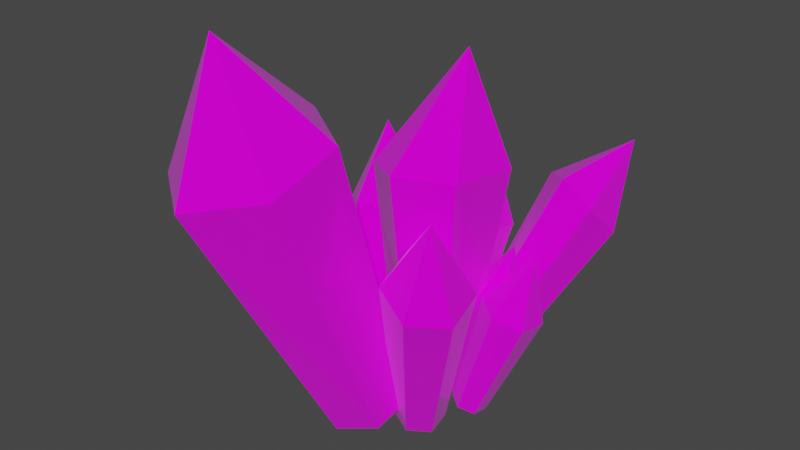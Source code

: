 # Source: crystal.blend  (saved by Blender 2.82.7; exported with 4.5.12 LTS)
import bpy
from mathutils import Matrix  # noqa: F401  (used for matrix-valued properties, if any)

bpy.ops.wm.read_factory_settings(use_empty=True)
scene = bpy.context.scene
scene.name = 'Scene'

# ---- collections
col_collection = bpy.data.collections.new('Collection'); scene.collection.children.link(col_collection)

# ---- images (referenced by path relative to the original .blend; pixels are not part of the script)
import os
ASSET_DIR = os.environ.get("B2B_ASSET_DIR", "")  # directory of the original .blend (textures are referenced by path, not embedded)
HERE = os.path.dirname(os.path.abspath(__file__))  # packed textures are extracted next to this script under _unpacked/

def load_image(name, relpath, width, height, colorspace="sRGB"):
    """Load a texture the original file referenced (path relative to the .blend, or extracted next to this script)."""
    p = next((c for c in (os.path.join(HERE, relpath), os.path.join(ASSET_DIR, relpath)) if relpath and os.path.exists(c)), "")
    if p:
        img = bpy.data.images.load(p, check_existing=True)
        img.name = name
    else:  # same state as the original file: an image datablock whose file is absent (Cycles renders it pink)
        img = bpy.data.images.new(name, width, height)
        img.source = "FILE"
        img.filepath = "//" + (relpath or name)
    img.colorspace_settings.name = colorspace
    return img
img_palatte_png = load_image('palatte.png', 'palatte.png', 1024, 1024, 'sRGB')

# ---- materials (node trees are filled in below, after node groups)
mat_material_001 = bpy.data.materials.new('Material.001')
mat_material_001.use_transparent_shadow = False

# ---- material node trees
mat_material_001.use_nodes = True; mat_material_001.node_tree.nodes.clear()
_N = mat_material_001.node_tree.nodes; _L = mat_material_001.node_tree.links
n0 = _N.new('ShaderNodeOutputMaterial'); n0.name = 'Material Output'; n0.location = (300, 300)
n1 = _N.new('ShaderNodeBsdfPrincipled'); n1.name = 'Principled BSDF'; n1.location = (10, 300)
n1.distribution = 'GGX'
n1.subsurface_method = 'BURLEY'
n1.inputs[1].default_value = 0.1045
n1.inputs[2].default_value = 0.02727
n1.inputs[3].default_value = 1.45
n1.inputs[13].default_value = 0.2818
n1.inputs[24].default_value = 0.05727
n1.inputs[27].default_value = (0.0, 0.0, 0.0, 1.0)
n1.inputs[28].default_value = 1.0
n2 = _N.new('ShaderNodeTexImage'); n2.name = 'Image Texture'; n2.location = (-355, 105)
n2.image = img_palatte_png
n2.interpolation = 'Closest'
n3 = _N.new('ShaderNodeMix'); n3.name = 'Mix'; n3.location = (-260, 180)
n3.data_type = 'RGBA'
n3.inputs[0].default_value = 0.1045
n3.inputs[7].default_value = (1.0, 1.0, 1.0, 1.0)
n4 = _N.new('ShaderNodeMix'); n4.name = 'Mix.001'; n4.location = (-160, 180)
n4.data_type = 'RGBA'
n4.inputs[0].default_value = 0.3818
n4.inputs[6].default_value = (1.0, 1.0, 1.0, 1.0)
_L.new(n1.outputs[0], n0.inputs[0])
_L.new(n2.outputs[0], n1.inputs[0])
_L.new(n2.outputs[0], n3.inputs[6])
_L.new(n3.outputs[2], n4.inputs[7])
_L.new(n4.outputs[2], n1.inputs[14])
n0.is_active_output = True

# ---- world
world_world = bpy.data.worlds.new('World'); scene.world = world_world
world_world.use_nodes = True; world_world.node_tree.nodes.clear()
_N = world_world.node_tree.nodes; _L = world_world.node_tree.links
n0 = _N.new('ShaderNodeOutputWorld'); n0.name = 'World Output'; n0.location = (300, 300)
n1 = _N.new('ShaderNodeBackground'); n1.name = 'Background'; n1.location = (10, 300)
n1.inputs[0].default_value = (0.05088, 0.05088, 0.05088, 1.0)
_L.new(n1.outputs[0], n0.inputs[0])
n0.is_active_output = True
world_world.color = (0.05088, 0.05088, 0.05088)
world_world.use_sun_shadow = False
world_world.sun_shadow_jitter_overblur = 0.0

# ---- meshes
me_cylinder_001 = bpy.data.meshes.new('Cylinder.001')
me_cylinder_001.from_pydata([(-1.67e-08, 0.1594, 0.02477), (0.1381, 0.07971, 0.02477), (0.1381, -0.07971, 0.02477), (-3.064e-08, -0.1594, 0.02477), (-0.1381, -0.07971, 0.02477), (0.09291, 0.1072, 1.694), (-0.1381, 0.07971, 0.02477), (0.07233, 0.3744, 1.135), (0.2772, 0.1948, 1.157), (0.2216, -0.1299, 1.171), (-0.01848, -0.2806, 1.196), (-0.2364, -0.1328, 1.157), (-0.2092, 0.1952, 1.095), (-0.1244, -0.09501, 0.06313), (0.0468, -0.2197, 0.05161), (0.02707, -0.4214, -0.01085), (-0.1638, -0.4984, -0.06178), (-0.335, -0.3738, -0.05025), (-0.4227, -0.8539, 1.888), (-0.3153, -0.1721, 0.01221), (-0.3102, -0.4135, 1.479), (-0.01941, -0.5867, 1.434), (-0.05018, -0.9357, 1.304), (-0.3919, -1.127, 1.223), (-0.6876, -0.9121, 1.243), (-0.6535, -0.5637, 1.35), (-0.2212, 0.06226, 0.004862), (-0.1368, -0.002033, 0.04993), (-0.1579, -0.1107, 0.08193), (-0.2635, -0.1552, 0.06886), (-0.3479, -0.09087, 0.02379), (-0.5239, 0.3053, 1.147), (-0.3268, 0.01785, -0.008205), (-0.3996, 0.3818, 0.7122), (-0.2352, 0.2966, 0.777), (-0.2744, 0.1047, 0.8349), (-0.4722, 0.005869, 0.8254), (-0.6189, 0.116, 0.7464), (-0.5829, 0.3035, 0.6918), (0.05894, -0.05511, -0.02178), (0.1673, -0.09943, -0.05315), (0.1797, -0.2175, -0.0778), (0.0837, -0.2912, -0.07108), (-0.02467, -0.2469, -0.03971), (0.2856, -0.3835, 1.109), (-0.03705, -0.1288, -0.01506), (0.2011, -0.1126, 0.8074), (0.391, -0.1916, 0.7363), (0.4191, -0.3931, 0.6715), (0.254, -0.5202, 0.6808), (0.05929, -0.4461, 0.7611), (0.03483, -0.2412, 0.8279), (0.2934, 0.04919, -0.03855), (0.29, -0.03503, -0.02594), (0.2179, -0.07111, 0.001588), (0.1492, -0.02298, 0.0165), (0.1526, 0.06123, 0.003893), (0.4713, 0.1256, 0.8123), (0.2247, 0.09732, -0.02364), (0.5165, 0.1504, 0.4761), (0.5055, 0.002433, 0.4918), (0.3797, -0.06031, 0.5433), (0.266, 0.02544, 0.579), (0.2878, 0.179, 0.5783), (0.4112, 0.2406, 0.5304), (-0.04044, 0.0853, 0.09691), (-0.1217, 0.1273, 0.0802), (-0.1233, 0.2152, 0.0497), (-0.04353, 0.261, 0.03591), (0.03776, 0.219, 0.05262), (-0.01703, 0.5221, 0.9845), (0.03931, 0.1312, 0.08312), (-0.02714, 0.257, 0.7385), (-0.1883, 0.3111, 0.6988), (-0.2012, 0.4498, 0.6591), (-0.05414, 0.5324, 0.6675), (0.1156, 0.4783, 0.721), (0.1287, 0.3408, 0.7511), (0.132, 0.2198, 0.06578), (0.01861, 0.2136, 0.1149), (-0.05901, 0.3093, 0.1037), (-0.02324, 0.4112, 0.04332), (0.09016, 0.4174, -0.005827), (0.5417, 0.8017, 1.168), (0.1678, 0.3217, 0.005402), (0.5186, 0.4879, 0.9187), (0.3524, 0.5094, 1.017), (0.1979, 0.658, 0.9525), (0.2304, 0.8067, 0.8071), (0.4185, 0.8133, 0.7049), (0.5596, 0.6521, 0.753), (0.0879, 0.1381, 0.06969), (0.03739, 0.181, 0.08134), (0.04822, 0.2473, 0.0784), (0.1096, 0.2708, 0.06382), (0.1601, 0.2279, 0.05217), (0.286, 0.2397, 0.7561), (0.1492, 0.1616, 0.05511), (0.1878, 0.09573, 0.5104), (0.1047, 0.1734, 0.5414), (0.132, 0.2927, 0.5622), (0.2448, 0.3351, 0.5411), (0.3251, 0.2573, 0.5033), (0.2972, 0.1379, 0.4885), (-0.07622, 0.1938, 0.02959), (-0.1394, 0.2108, 0.002675), (-0.1474, 0.2709, -0.03362), (-0.09223, 0.3142, -0.043), (-0.02905, 0.2973, -0.01609), (-0.2461, 0.5691, 0.5817), (-0.02104, 0.2371, 0.02021), (-0.1812, 0.3712, 0.4594), (-0.2876, 0.4015, 0.4034), (-0.3009, 0.5056, 0.3391), (-0.2057, 0.5802, 0.3234), (-0.09848, 0.5504, 0.377), (-0.084, 0.4471, 0.4536), (-0.2117, 0.1299, 0.03782), (-0.2108, 0.1788, 0.02869), (-0.1694, 0.2049, 0.03773), (-0.1291, 0.1822, 0.05588), (-0.1301, 0.1333, 0.06501), (-0.3189, 0.2399, 0.4826), (-0.1714, 0.1072, 0.05597), (-0.3453, 0.1696, 0.3347), (-0.3436, 0.254, 0.3189), (-0.2722, 0.2992, 0.3345), (-0.2025, 0.2599, 0.3659), (-0.2042, 0.1755, 0.3816), (-0.2756, 0.1303, 0.366)], [], [(7, 5, 8), (8, 5, 9), (9, 5, 10), (10, 5, 11), (11, 5, 12), (12, 5, 7), (0, 1, 2, 3, 4, 6), (6, 12, 7, 0), (4, 11, 12, 6), (3, 10, 11, 4), (2, 9, 10, 3), (1, 8, 9, 2), (0, 7, 8, 1), (20, 18, 21), (21, 18, 22), (22, 18, 23), (23, 18, 24), (24, 18, 25), (25, 18, 20), (13, 14, 15, 16, 17, 19), (19, 25, 20, 13), (17, 24, 25, 19), (16, 23, 24, 17), (15, 22, 23, 16), (14, 21, 22, 15), (13, 20, 21, 14), (33, 31, 34), (34, 31, 35), (35, 31, 36), (36, 31, 37), (37, 31, 38), (38, 31, 33), (26, 27, 28, 29, 30, 32), (32, 38, 33, 26), (30, 37, 38, 32), (29, 36, 37, 30), (28, 35, 36, 29), (27, 34, 35, 28), (26, 33, 34, 27), (46, 44, 47), (47, 44, 48), (48, 44, 49), (49, 44, 50), (50, 44, 51), (51, 44, 46), (39, 40, 41, 42, 43, 45), (45, 51, 46, 39), (43, 50, 51, 45), (42, 49, 50, 43), (41, 48, 49, 42), (40, 47, 48, 41), (39, 46, 47, 40), (59, 57, 60), (60, 57, 61), (61, 57, 62), (62, 57, 63), (63, 57, 64), (64, 57, 59), (52, 53, 54, 55, 56, 58), (58, 64, 59, 52), (56, 63, 64, 58), (55, 62, 63, 56), (54, 61, 62, 55), (53, 60, 61, 54), (52, 59, 60, 53), (72, 70, 73), (73, 70, 74), (74, 70, 75), (75, 70, 76), (76, 70, 77), (77, 70, 72), (65, 66, 67, 68, 69, 71), (71, 77, 72, 65), (69, 76, 77, 71), (68, 75, 76, 69), (67, 74, 75, 68), (66, 73, 74, 67), (65, 72, 73, 66), (85, 83, 86), (86, 83, 87), (87, 83, 88), (88, 83, 89), (89, 83, 90), (90, 83, 85), (78, 79, 80, 81, 82, 84), (84, 90, 85, 78), (82, 89, 90, 84), (81, 88, 89, 82), (80, 87, 88, 81), (79, 86, 87, 80), (78, 85, 86, 79), (98, 96, 99), (99, 96, 100), (100, 96, 101), (101, 96, 102), (102, 96, 103), (103, 96, 98), (91, 92, 93, 94, 95, 97), (97, 103, 98, 91), (95, 102, 103, 97), (94, 101, 102, 95), (93, 100, 101, 94), (92, 99, 100, 93), (91, 98, 99, 92), (111, 109, 112), (112, 109, 113), (113, 109, 114), (114, 109, 115), (115, 109, 116), (116, 109, 111), (104, 105, 106, 107, 108, 110), (110, 116, 111, 104), (108, 115, 116, 110), (107, 114, 115, 108), (106, 113, 114, 107), (105, 112, 113, 106), (104, 111, 112, 105), (124, 122, 125), (125, 122, 126), (126, 122, 127), (127, 122, 128), (128, 122, 129), (129, 122, 124), (117, 118, 119, 120, 121, 123), (123, 129, 124, 117), (121, 128, 129, 123), (120, 127, 128, 121), (119, 126, 127, 120), (118, 125, 126, 119), (117, 124, 125, 118)])
_uv = me_cylinder_001.uv_layers.new(name='UVMap')
_uv.uv.foreach_set('vector', [0.3359, 0.3253, 0.3359, 0.3253, 0.3359, 0.3253, 0.3359, 0.3253, 0.3359, 0.3253, 0.3359, 0.3253, 0.3359, 0.3253, 0.3359, 0.3253, 0.3359, 0.3253, 0.3359, 0.3253, 0.3359, 0.3253, 0.3359, 0.3253, 0.3359, 0.3253, 0.3359, 0.3253, 0.3359, 0.3253, 0.3359, 0.3253, 0.3359, 0.3253, 0.3359, 0.3253, 0.3359, 0.3253, 0.3359, 0.3253, 0.3359, 0.3253, 0.3359, 0.3253, 0.3359, 0.3253, 0.3359, 0.3253, 0.3359, 0.3253, 0.3359, 0.3253, 0.3359, 0.3253, 0.3359, 0.3253, 0.3359, 0.3253, 0.3359, 0.3253, 0.3359, 0.3253, 0.3359, 0.3253, 0.3359, 0.3253, 0.3359, 0.3253, 0.3359, 0.3253, 0.3359, 0.3253, 0.3359, 0.3253, 0.3359, 0.3253, 0.3359, 0.3253, 0.3359, 0.3253, 0.3359, 0.3253, 0.3359, 0.3253, 0.3359, 0.3253, 0.3359, 0.3253, 0.3359, 0.3253, 0.3359, 0.3253, 0.3359, 0.3253, 0.3359, 0.3253, 0.3359, 0.3253, 0.3359, 0.3253, 0.3359, 0.3253, 0.3359, 0.3253, 0.3359, 0.3253, 0.3359, 0.3253, 0.3359, 0.3253, 0.3359, 0.3253, 0.3359, 0.3253, 0.3359, 0.3253, 0.3359, 0.3253, 0.3359, 0.3253, 0.3359, 0.3253, 0.3359, 0.3253, 0.3359, 0.3253, 0.3359, 0.3253, 0.3359, 0.3253, 0.3359, 0.3253, 0.3359, 0.3253, 0.3359, 0.3253, 0.3359, 0.3253, 0.3359, 0.3253, 0.3359, 0.3253, 0.3359, 0.3253, 0.3359, 0.3253, 0.3359, 0.3253, 0.3359, 0.3253, 0.3359, 0.3253, 0.3359, 0.3253, 0.3359, 0.3253, 0.3359, 0.3253, 0.3359, 0.3253, 0.3359, 0.3253, 0.3359, 0.3253, 0.3359, 0.3253, 0.3359, 0.3253, 0.3359, 0.3253, 0.3359, 0.3253, 0.3359, 0.3253, 0.3359, 0.3253, 0.3359, 0.3253, 0.3359, 0.3253, 0.3359, 0.3253, 0.3359, 0.3253, 0.3359, 0.3253, 0.3359, 0.3253, 0.3359, 0.3253, 0.3359, 0.3253, 0.3359, 0.3253, 0.3359, 0.3253, 0.3359, 0.3253, 0.3359, 0.3253, 0.3359, 0.3253, 0.3359, 0.3253, 0.3359, 0.3253, 0.3359, 0.3253, 0.3359, 0.3253, 0.3359, 0.3253, 0.3359, 0.3253, 0.3359, 0.3253, 0.3359, 0.3253, 0.3359, 0.3253, 0.3359, 0.3253, 0.3359, 0.3253, 0.3359, 0.3253, 0.3359, 0.3253, 0.3359, 0.3253, 0.3359, 0.3253, 0.3359, 0.3253, 0.3359, 0.3253, 0.3359, 0.3253, 0.3359, 0.3253, 0.3359, 0.3253, 0.3359, 0.3253, 0.3359, 0.3253, 0.3359, 0.3253, 0.3359, 0.3253, 0.3359, 0.3253, 0.3359, 0.3253, 0.3359, 0.3253, 0.3359, 0.3253, 0.3359, 0.3253, 0.3359, 0.3253, 0.3359, 0.3253, 0.3359, 0.3253, 0.3359, 0.3253, 0.3359, 0.3253, 0.3359, 0.3253, 0.3359, 0.3253, 0.3359, 0.3253, 0.3359, 0.3253, 0.3359, 0.3253, 0.3359, 0.3253, 0.3359, 0.3253, 0.3359, 0.3253, 0.3359, 0.3253, 0.3359, 0.3253, 0.3359, 0.3253, 0.3359, 0.3253, 0.3359, 0.3253, 0.3359, 0.3253, 0.3359, 0.3253, 0.3359, 0.3253, 0.3359, 0.3253, 0.3359, 0.3253, 0.3359, 0.3253, 0.3359, 0.3253, 0.3359, 0.3253, 0.3359, 0.3253, 0.3359, 0.3253, 0.3359, 0.3253, 0.3359, 0.3253, 0.3359, 0.3253, 0.3359, 0.3253, 0.3359, 0.3253, 0.3359, 0.3253, 0.3359, 0.3253, 0.3359, 0.3253, 0.3359, 0.3253, 0.3359, 0.3253, 0.3359, 0.3253, 0.3359, 0.3253, 0.3359, 0.3253, 0.3359, 0.3253, 0.3359, 0.3253, 0.3359, 0.3253, 0.3359, 0.3253, 0.3359, 0.3253, 0.3359, 0.3253, 0.3359, 0.3253, 0.3359, 0.3253, 0.3359, 0.3253, 0.3359, 0.3253, 0.3359, 0.3253, 0.3359, 0.3253, 0.3359, 0.3253, 0.3359, 0.3253, 0.3359, 0.3253, 0.3359, 0.3253, 0.3359, 0.3253, 0.3359, 0.3253, 0.3359, 0.3253, 0.3359, 0.3253, 0.3359, 0.3253, 0.3359, 0.3253, 0.3359, 0.3253, 0.3359, 0.3253, 0.3359, 0.3253, 0.3359, 0.3253, 0.3359, 0.3253, 0.3359, 0.3253, 0.3359, 0.3253, 0.3359, 0.3253, 0.3359, 0.3253, 0.3359, 0.3253, 0.3359, 0.3253, 0.3359, 0.3253, 0.3359, 0.3253, 0.3359, 0.3253, 0.3359, 0.3253, 0.3359, 0.3253, 0.3359, 0.3253, 0.3359, 0.3253, 0.3359, 0.3253, 0.3359, 0.3253, 0.3359, 0.3253, 0.3359, 0.3253, 0.3359, 0.3253, 0.3359, 0.3253, 0.3359, 0.3253, 0.3359, 0.3253, 0.3359, 0.3253, 0.3359, 0.3253, 0.3359, 0.3253, 0.3359, 0.3253, 0.3359, 0.3253, 0.3359, 0.3253, 0.3359, 0.3253, 0.3359, 0.3253, 0.3359, 0.3253, 0.3359, 0.3253, 0.3359, 0.3253, 0.3359, 0.3253, 0.3359, 0.3253, 0.3359, 0.3253, 0.3359, 0.3253, 0.3359, 0.3253, 0.3359, 0.3253, 0.3359, 0.3253, 0.3359, 0.3253, 0.3359, 0.3253, 0.3359, 0.3253, 0.3359, 0.3253, 0.3359, 0.3253, 0.3359, 0.3253, 0.3359, 0.3253, 0.3359, 0.3253, 0.3359, 0.3253, 0.3359, 0.3253, 0.3359, 0.3253, 0.3359, 0.3253, 0.3359, 0.3253, 0.3359, 0.3253, 0.3359, 0.3253, 0.3359, 0.3253, 0.3359, 0.3253, 0.3359, 0.3253, 0.3359, 0.3253, 0.3359, 0.3253, 0.3359, 0.3253, 0.3359, 0.3253, 0.3359, 0.3253, 0.3359, 0.3253, 0.3359, 0.3253, 0.3359, 0.3253, 0.3359, 0.3253, 0.3359, 0.3253, 0.3359, 0.3253, 0.3359, 0.3253, 0.3359, 0.3253, 0.3359, 0.3253, 0.3359, 0.3253, 0.3359, 0.3253, 0.3359, 0.3253, 0.3359, 0.3253, 0.3359, 0.3253, 0.3359, 0.3253, 0.3359, 0.3253, 0.3359, 0.3253, 0.3359, 0.3253, 0.3359, 0.3253, 0.3359, 0.3253, 0.3359, 0.3253, 0.3359, 0.3253, 0.3359, 0.3253, 0.3359, 0.3253, 0.3359, 0.3253, 0.3359, 0.3253, 0.3359, 0.3253, 0.3359, 0.3253, 0.3359, 0.3253, 0.3359, 0.3253, 0.3359, 0.3253, 0.3359, 0.3253, 0.3359, 0.3253, 0.3359, 0.3253, 0.3359, 0.3253, 0.3359, 0.3253, 0.3359, 0.3253, 0.3359, 0.3253, 0.3359, 0.3253, 0.3359, 0.3253, 0.3359, 0.3253, 0.3359, 0.3253, 0.3359, 0.3253, 0.3359, 0.3253, 0.3359, 0.3253, 0.3359, 0.3253, 0.3359, 0.3253, 0.3359, 0.3253, 0.3359, 0.3253, 0.3359, 0.3253, 0.3359, 0.3253, 0.3359, 0.3253, 0.3359, 0.3253, 0.3359, 0.3253, 0.3359, 0.3253, 0.3359, 0.3253, 0.3359, 0.3253, 0.3359, 0.3253, 0.3359, 0.3253, 0.3359, 0.3253, 0.3359, 0.3253, 0.3359, 0.3253, 0.3359, 0.3253, 0.3359, 0.3253, 0.3359, 0.3253, 0.3359, 0.3253, 0.3359, 0.3253, 0.3359, 0.3253, 0.3359, 0.3253, 0.3359, 0.3253, 0.3359, 0.3253, 0.3359, 0.3253, 0.3359, 0.3253, 0.3359, 0.3253, 0.3359, 0.3253, 0.3359, 0.3253, 0.3359, 0.3253, 0.3359, 0.3253, 0.3359, 0.3253, 0.3359, 0.3253, 0.3359, 0.3253, 0.3359, 0.3253, 0.3359, 0.3253, 0.3359, 0.3253, 0.3359, 0.3253, 0.3359, 0.3253, 0.3359, 0.3253, 0.3359, 0.3253, 0.3359, 0.3253, 0.3359, 0.3253, 0.3359, 0.3253, 0.3359, 0.3253, 0.3359, 0.3253, 0.3359, 0.3253, 0.3359, 0.3253, 0.3359, 0.3253, 0.3359, 0.3253, 0.3359, 0.3253, 0.3359, 0.3253, 0.3359, 0.3253, 0.3359, 0.3253, 0.3359, 0.3253, 0.3359, 0.3253, 0.3359, 0.3253, 0.3359, 0.3253, 0.3359, 0.3253, 0.3359, 0.3253, 0.3359, 0.3253, 0.3359, 0.3253, 0.3359, 0.3253, 0.3359, 0.3253, 0.3359, 0.3253, 0.3359, 0.3253, 0.3359, 0.3253, 0.3359, 0.3253, 0.3359, 0.3253, 0.3359, 0.3253, 0.3359, 0.3253, 0.3359, 0.3253, 0.3359, 0.3253, 0.3359, 0.3253, 0.3359, 0.3253, 0.3359, 0.3253, 0.3359, 0.3253, 0.3359, 0.3253, 0.3359, 0.3253, 0.3359, 0.3253, 0.3359, 0.3253, 0.3359, 0.3253, 0.3359, 0.3253, 0.3359, 0.3253, 0.3359, 0.3253, 0.3359, 0.3253, 0.3359, 0.3253, 0.3359, 0.3253, 0.3359, 0.3253, 0.3359, 0.3253, 0.3359, 0.3253, 0.3359, 0.3253, 0.3359, 0.3253, 0.3359, 0.3253, 0.3359, 0.3253, 0.3359, 0.3253, 0.3359, 0.3253, 0.3359, 0.3253, 0.3359, 0.3253, 0.3359, 0.3253, 0.3359, 0.3253, 0.3359, 0.3253, 0.3359, 0.3253, 0.3359, 0.3253, 0.3359, 0.3253, 0.3359, 0.3253, 0.3359, 0.3253, 0.3359, 0.3253, 0.3359, 0.3253, 0.3359, 0.3253, 0.3359, 0.3253, 0.3359, 0.3253, 0.3359, 0.3253, 0.3359, 0.3253, 0.3359, 0.3253, 0.3359, 0.3253, 0.3359, 0.3253, 0.3359, 0.3253, 0.3359, 0.3253, 0.3359, 0.3253, 0.3359, 0.3253, 0.3359, 0.3253, 0.3359, 0.3253, 0.3359, 0.3253, 0.3359, 0.3253, 0.3359, 0.3253, 0.3359, 0.3253, 0.3359, 0.3253, 0.3359, 0.3253, 0.3359, 0.3253, 0.3359, 0.3253, 0.3359, 0.3253, 0.3359, 0.3253, 0.3359, 0.3253, 0.3359, 0.3253, 0.3359, 0.3253, 0.3359, 0.3253, 0.3359, 0.3253, 0.3359, 0.3253, 0.3359, 0.3253, 0.3359, 0.3253, 0.3359, 0.3253, 0.3359, 0.3253, 0.3359, 0.3253, 0.3359, 0.3253, 0.3359, 0.3253, 0.3359, 0.3253, 0.3359, 0.3253, 0.3359, 0.3253, 0.3359, 0.3253, 0.3359, 0.3253, 0.3359, 0.3253, 0.3359, 0.3253, 0.3359, 0.3253, 0.3359, 0.3253, 0.3359, 0.3253, 0.3359, 0.3253, 0.3359, 0.3253, 0.3359, 0.3253, 0.3359, 0.3253, 0.3359, 0.3253, 0.3359, 0.3253, 0.3359, 0.3253, 0.3359, 0.3253, 0.3359, 0.3253, 0.3359, 0.3253, 0.3359, 0.3253, 0.3359, 0.3253, 0.3359, 0.3253, 0.3359, 0.3253, 0.3359, 0.3253, 0.3359, 0.3253, 0.3359, 0.3253])
me_cylinder_001.materials.append(mat_material_001)
me_cylinder_001.use_remesh_fix_poles = True
me_cylinder_001.use_remesh_preserve_attributes = False
me_cylinder_001.use_mirror_vertex_groups = False
me_cylinder_001.update()

# ---- objects
ob_cylinder = bpy.data.objects.new('Cylinder', me_cylinder_001)

# ---- transforms, parenting, visibility, modifiers, constraints
ob_cylinder.location = (0.0, 0.0, 0.0)
ob_cylinder.lineart.crease_threshold = 0.0

# ---- collection membership
col_collection.objects.link(ob_cylinder)

# ---- scene / render settings (as saved in the file)
scene.frame_start = 1; scene.frame_end = 250; scene.frame_set(1)
scene.render.engine = 'BLENDER_EEVEE_NEXT'
scene.cycles.use_denoising = False
scene.cycles.samples = 128
scene.cycles.sampling_pattern = 'TABULATED_SOBOL'
scene.cycles.use_adaptive_sampling = False
scene.cycles.use_light_tree = False
scene.view_settings.view_transform = 'Filmic'
bpy.context.view_layer.update()

# ---- added for rendering (the .blend has no active camera and no usable light): camera, sun
cam_auto = bpy.data.cameras.new('AutoCamera')
cam_auto.lens = 50.0
cam_auto.sensor_width = 36.0
cam_auto.clip_end = 1000.0
ob_auto_camera = bpy.data.objects.new('AutoCamera', cam_auto)
scene.collection.objects.link(ob_auto_camera)
ob_auto_camera.location = (2.7403, -3.52222, 3.14851)
ob_auto_camera.rotation_euler = (1.09748, -7.21219e-08, 0.694738)
scene.camera = ob_auto_camera
light_auto_sun = bpy.data.lights.new('AutoSun', 'SUN')
light_auto_sun.energy = 3.0
light_auto_sun.angle = 0.0523599
ob_auto_sun = bpy.data.objects.new('AutoSun', light_auto_sun)
scene.collection.objects.link(ob_auto_sun)
ob_auto_sun.rotation_euler = (0.872665, 0.174533, 0.523599)
bpy.context.view_layer.update()
